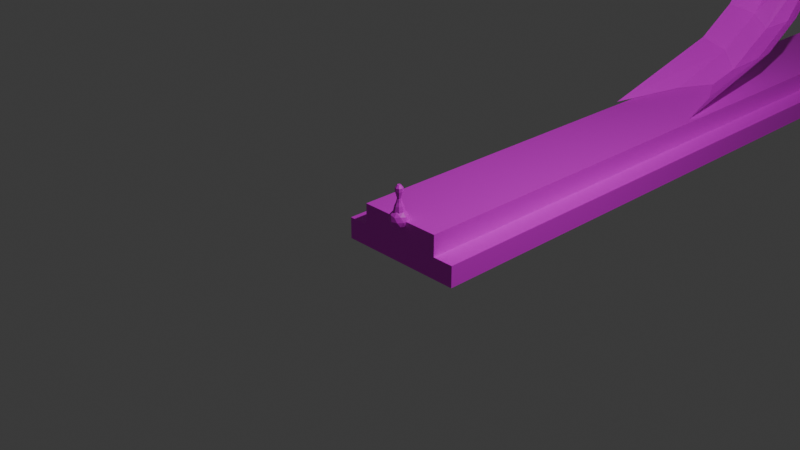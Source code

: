 # Source: bowling.blend  (saved by Blender 4.3.34; exported with 4.5.12 LTS)
import bpy
from mathutils import Matrix  # noqa: F401  (used for matrix-valued properties, if any)

bpy.ops.wm.read_factory_settings(use_empty=True)
scene = bpy.context.scene
scene.name = 'Scene'

# ---- collections
col_collection = bpy.data.collections.new('Collection'); scene.collection.children.link(col_collection)

# ---- images (referenced by path relative to the original .blend; pixels are not part of the script)
import os
ASSET_DIR = os.environ.get("B2B_ASSET_DIR", "")  # directory of the original .blend (textures are referenced by path, not embedded)
HERE = os.path.dirname(os.path.abspath(__file__))  # packed textures are extracted next to this script under _unpacked/

def load_image(name, relpath, width, height, colorspace="sRGB"):
    """Load a texture the original file referenced (path relative to the .blend, or extracted next to this script)."""
    p = next((c for c in (os.path.join(HERE, relpath), os.path.join(ASSET_DIR, relpath)) if relpath and os.path.exists(c)), "")
    if p:
        img = bpy.data.images.load(p, check_existing=True)
        img.name = name
    else:  # same state as the original file: an image datablock whose file is absent (Cycles renders it pink)
        img = bpy.data.images.new(name, width, height)
        img.source = "FILE"
        img.filepath = "//" + (relpath or name)
    img.colorspace_settings.name = colorspace
    return img
img_everything_tex_png = load_image('everything_tex.png', 'everything_tex.png', 1024, 1024, 'sRGB')

# ---- materials (node trees are filled in below, after node groups)
mat_material = bpy.data.materials.new('Material')
mat_material.alpha_threshold = 0.0
mat_material.roughness = 0.5
mat_material.line_color = (0.0, 0.0, 0.0, 1.0)

# ---- material node trees
mat_material.use_nodes = True; mat_material.node_tree.nodes.clear()
_N = mat_material.node_tree.nodes; _L = mat_material.node_tree.links
n0 = _N.new('ShaderNodeOutputMaterial'); n0.name = 'Material Output'; n0.location = (300, 300)
n1 = _N.new('ShaderNodeBsdfPrincipled'); n1.name = 'Principled BSDF'; n1.location = (10, 300)
n2 = _N.new('ShaderNodeTexImage'); n2.name = 'Image Texture'; n2.location = (-280, 260)
n2.image = img_everything_tex_png
_L.new(n1.outputs[0], n0.inputs[0])
_L.new(n2.outputs[0], n1.inputs[0])
n0.is_active_output = True

# ---- world
world_world = bpy.data.worlds.new('World'); scene.world = world_world
world_world.use_nodes = True; world_world.node_tree.nodes.clear()
_N = world_world.node_tree.nodes; _L = world_world.node_tree.links
n0 = _N.new('ShaderNodeOutputWorld'); n0.name = 'World Output'; n0.location = (300, 300)
n1 = _N.new('ShaderNodeBackground'); n1.name = 'Background'; n1.location = (10, 300)
n1.inputs[0].default_value = (0.05088, 0.05088, 0.05088, 1.0)
_L.new(n1.outputs[0], n0.inputs[0])
n0.is_active_output = True
world_world.color = (0.05088, 0.05088, 0.05088)
world_world.sun_shadow_jitter_overblur = 0.0

# ---- cameras
cam_camera = bpy.data.cameras.new('Camera')
cam_camera.clip_end = 100.0
cam_camera.ortho_scale = 7.314

# ---- lights
light_light = bpy.data.lights.new('Light', 'POINT')
light_light.energy = 1000.0
light_light.shadow_soft_size = 0.1

# ---- meshes
me_pinmesh = bpy.data.meshes.new('pinMesh')
me_pinmesh.from_pydata([(0.04441, -7.451e-09, 0.3485), (0.0, -0.02079, 0.38), (0.0, -0.02577, 0.0), (0.04441, -7.451e-09, 0.3086), (0.03472, -3.725e-09, 0.2771), (0.02324, -3.725e-09, 0.2329), (0.0605, -7.451e-09, 0.09857), (0.0605, -7.451e-09, 0.05429), (0.03189, -3.725e-09, 0.1914), (0.04976, -7.451e-09, 0.15), (0.0, -0.04441, 0.3485), (0.0, -0.04441, 0.3086), (0.0, -0.03472, 0.2771), (0.0, -0.02324, 0.2329), (0.0, -0.0605, 0.09857), (0.0, -0.0605, 0.05429), (2.253e-09, 0.02577, 0.0), (1.818e-09, 0.02079, 0.38), (4.35e-09, 0.04976, 0.15), (2.788e-09, 0.03189, 0.1914), (5.289e-09, 0.0605, 0.05429), (5.289e-09, 0.0605, 0.09857), (2.032e-09, 0.02324, 0.2329), (3.035e-09, 0.03472, 0.2771), (0.02079, -1.863e-09, 0.38), (0.02577, -3.725e-09, 0.0), (0.0, -0.03189, 0.1914), (0.0, -0.04976, 0.15), (3.883e-09, 0.04441, 0.3086), (3.883e-09, 0.04441, 0.3485), (-0.04441, 1.133e-08, 0.3485), (-0.04441, 1.133e-08, 0.3086), (-0.03472, 6.76e-09, 0.2771), (-0.02324, 5.757e-09, 0.2329), (-0.0605, 1.274e-08, 0.09857), (-0.0605, 1.274e-08, 0.05429), (-0.03189, 6.514e-09, 0.1914), (-0.04976, 1.18e-08, 0.15), (-0.02079, 3.68e-09, 0.38), (-0.02577, 5.978e-09, 0.0), (0.03141, 0.03141, 0.3485), (0.0147, -0.0147, 0.38), (0.01822, -0.01822, 0.0), (0.03141, 0.03141, 0.3086), (0.02455, 0.02455, 0.2771), (0.01643, 0.01643, 0.2329), (0.04278, 0.04278, 0.09857), (0.04278, 0.04278, 0.05429), (0.02255, 0.02255, 0.1914), (0.03518, 0.03518, 0.15), (0.03141, -0.03141, 0.3485), (0.03141, -0.03141, 0.3086), (0.02455, -0.02455, 0.2771), (0.01643, -0.01643, 0.2329), (0.04278, -0.04278, 0.09857), (0.04278, -0.04278, 0.05429), (-0.01822, 0.01822, 0.0), (-0.0147, 0.0147, 0.38), (-0.03518, 0.03518, 0.15), (-0.02255, 0.02255, 0.1914), (-0.04278, 0.04278, 0.05429), (-0.04278, 0.04278, 0.09857), (-0.01643, 0.01643, 0.2329), (-0.02455, 0.02455, 0.2771), (0.0147, 0.0147, 0.38), (0.01822, 0.01822, 0.0), (0.02255, -0.02255, 0.1914), (0.03518, -0.03518, 0.15), (-0.03141, 0.03141, 0.3086), (-0.03141, 0.03141, 0.3485), (-0.03141, -0.03141, 0.3485), (-0.03141, -0.03141, 0.3086), (-0.02455, -0.02455, 0.2771), (-0.01643, -0.01643, 0.2329), (-0.04278, -0.04278, 0.09857), (-0.04278, -0.04278, 0.05429), (-0.02255, -0.02255, 0.1914), (-0.03518, -0.03518, 0.15), (-0.0147, -0.0147, 0.38), (-0.01822, -0.01822, 0.0), (0.0, 0.0, 0.0), (9.089e-10, 0.0, 0.38)], [], [(29, 40, 64, 17), (50, 41, 24, 0), (31, 68, 69, 30), (70, 30, 38, 78), (10, 70, 78, 1), (30, 69, 57, 38), (69, 29, 17, 57), (28, 29, 69, 68), (28, 43, 40, 29), (3, 0, 40, 43), (51, 50, 0, 3), (71, 70, 10, 11), (32, 31, 71, 72), (32, 63, 68, 31), (51, 11, 10, 50), (71, 31, 30, 70), (50, 10, 1, 41), (0, 24, 64, 40), (12, 72, 71, 11), (12, 11, 51, 52), (52, 51, 3, 4), (4, 3, 43, 44), (23, 44, 43, 28), (23, 28, 68, 63), (22, 23, 63, 62), (19, 22, 62, 59), (18, 19, 59, 58), (21, 18, 58, 61), (20, 21, 61, 60), (16, 20, 60, 56), (53, 13, 12, 52), (26, 13, 53, 66), (27, 26, 66, 67), (14, 27, 67, 54), (55, 15, 14, 54), (15, 55, 42, 2), (33, 32, 72, 73), (36, 33, 73, 76), (37, 36, 76, 77), (34, 37, 77, 74), (35, 34, 74, 75), (39, 35, 75, 79), (56, 80, 65, 16), (79, 80, 56, 39), (2, 42, 80, 79), (80, 42, 25, 65), (17, 81, 38, 57), (38, 81, 1, 78), (64, 24, 81, 17), (1, 81, 24, 41), (5, 4, 44, 45), (8, 5, 45, 48), (9, 8, 48, 49), (6, 9, 49, 46), (56, 60, 35, 39), (2, 79, 75, 15), (42, 55, 7, 25), (25, 7, 47, 65), (16, 65, 47, 20), (7, 6, 46, 47), (55, 54, 6, 7), (54, 67, 9, 6), (9, 67, 66, 8), (8, 66, 53, 5), (53, 52, 4, 5), (19, 48, 45, 22), (21, 46, 49, 18), (34, 61, 58, 37), (36, 59, 62, 33), (26, 76, 73, 13), (14, 74, 77, 27), (27, 77, 76, 26), (18, 49, 48, 19), (37, 58, 59, 36), (35, 60, 61, 34), (15, 75, 74, 14), (20, 47, 46, 21), (33, 62, 63, 32), (13, 73, 72, 12), (22, 45, 44, 23)])
_uv = me_pinmesh.uv_layers.new(name='UVMap')
_uv.uv.foreach_set('vector', [0.2542, 0.9453, 0.2542, 0.868, 0.3038, 0.8886, 0.3038, 0.9248, 0.4199, 0.07917, 0.3994, 0.002701, 0.425, 0.0, 0.4746, 0.0734, 0.2204, 0.1623, 0.1657, 0.1604, 0.1657, 0.06987, 0.2204, 0.07176, 0.9025, 0.07312, 0.8253, 0.06852, 0.85, 2.306e-08, 0.8861, 0.002151, 0.3426, 0.07917, 0.288, 0.0734, 0.3376, 0.0, 0.3632, 0.002701, 0.3861, 1.0, 0.3088, 1.0, 0.3294, 0.9504, 0.3656, 0.9504, 0.1657, 0.06987, 0.08845, 0.06987, 0.109, 0.0, 0.1452, 0.0, 0.08845, 0.1604, 0.08845, 0.06987, 0.1657, 0.06987, 0.1657, 0.1604, 0.7, 0.1576, 0.6454, 0.1589, 0.64, 0.06852, 0.6946, 0.06716, 0.5682, 0.1635, 0.5628, 0.07312, 0.64, 0.06852, 0.6454, 0.1589, 0.5138, 0.1687, 0.5084, 0.07826, 0.5628, 0.07312, 0.5682, 0.1635, 0.8971, 0.1635, 0.9025, 0.07312, 0.9569, 0.07826, 0.9515, 0.1687, 0.8241, 0.2316, 0.8199, 0.1589, 0.8971, 0.1635, 0.8844, 0.2352, 0.2, 0.2342, 0.1573, 0.2327, 0.1657, 0.1604, 0.2204, 0.1623, 0.4199, 0.1693, 0.3426, 0.1693, 0.3426, 0.07917, 0.4199, 0.07917, 0.8971, 0.1635, 0.8199, 0.1589, 0.8253, 0.06852, 0.9025, 0.07312, 0.4199, 0.07917, 0.3426, 0.07917, 0.3632, 0.002701, 0.3994, 0.002701, 0.5628, 0.07312, 0.5792, 0.002151, 0.6153, 6.342e-08, 0.64, 0.06852, 0.9269, 0.2392, 0.8844, 0.2352, 0.8971, 0.1635, 0.9515, 0.1687, 0.3511, 0.2384, 0.3426, 0.1693, 0.4199, 0.1693, 0.4115, 0.2384, 0.5384, 0.2392, 0.5138, 0.1687, 0.5682, 0.1635, 0.5809, 0.2352, 0.5809, 0.2352, 0.5682, 0.1635, 0.6454, 0.1589, 0.6412, 0.2316, 0.09688, 0.2327, 0.05416, 0.2342, 0.03379, 0.1623, 0.08845, 0.1604, 0.09688, 0.2327, 0.08845, 0.1604, 0.1657, 0.1604, 0.1573, 0.2327, 0.1069, 0.3342, 0.09688, 0.2327, 0.1573, 0.2327, 0.1473, 0.3342, 0.09934, 0.4277, 0.1069, 0.3342, 0.1473, 0.3342, 0.1548, 0.4277, 0.0838, 0.5206, 0.09934, 0.4277, 0.1548, 0.4277, 0.1704, 0.5206, 0.07445, 0.6366, 0.0838, 0.5206, 0.1704, 0.5206, 0.1797, 0.6366, 0.07445, 0.7373, 0.07445, 0.6366, 0.1797, 0.6366, 0.1797, 0.7373, 0.1047, 0.8632, 0.07445, 0.7373, 0.1797, 0.7373, 0.1495, 0.8632, 0.4015, 0.3359, 0.3611, 0.3359, 0.3511, 0.2384, 0.4115, 0.2384, 0.3535, 0.4315, 0.3611, 0.3359, 0.4015, 0.3359, 0.409, 0.4315, 0.338, 0.5292, 0.3535, 0.4315, 0.409, 0.4315, 0.4246, 0.5292, 0.3286, 0.6478, 0.338, 0.5292, 0.4246, 0.5292, 0.4339, 0.6478, 0.4339, 0.748, 0.3286, 0.748, 0.3286, 0.6478, 0.4339, 0.6478, 0.3286, 0.748, 0.4339, 0.748, 0.4037, 0.863, 0.3589, 0.863, 0.828, 0.3335, 0.8241, 0.2316, 0.8844, 0.2352, 0.8684, 0.3359, 0.8149, 0.4264, 0.828, 0.3335, 0.8684, 0.3359, 0.8703, 0.4297, 0.7939, 0.5181, 0.8149, 0.4264, 0.8703, 0.4297, 0.8803, 0.5233, 0.7777, 0.6335, 0.7939, 0.5181, 0.8803, 0.5233, 0.8828, 0.6397, 0.7717, 0.7339, 0.7777, 0.6335, 0.8828, 0.6397, 0.8768, 0.7402, 0.7944, 0.8614, 0.7717, 0.7339, 0.8768, 0.7402, 0.8391, 0.864, 0.4677, 0.9713, 0.4453, 0.9172, 0.4995, 0.8947, 0.4995, 0.9396, 0.3912, 0.9396, 0.4453, 0.9172, 0.4677, 0.9713, 0.4229, 0.9713, 0.3912, 0.8947, 0.4229, 0.863, 0.4453, 0.9172, 0.3912, 0.9396, 0.4453, 0.9172, 0.4229, 0.863, 0.4677, 0.863, 0.4995, 0.8947, 0.3038, 0.9248, 0.3475, 0.9067, 0.3656, 0.9504, 0.3294, 0.9504, 0.3656, 0.9504, 0.3475, 0.9067, 0.3912, 0.8886, 0.3912, 0.9248, 0.3038, 0.8886, 0.3294, 0.863, 0.3475, 0.9067, 0.3038, 0.9248, 0.3912, 0.8886, 0.3475, 0.9067, 0.3294, 0.863, 0.3656, 0.863, 0.5969, 0.3359, 0.5809, 0.2352, 0.6412, 0.2316, 0.6373, 0.3335, 0.595, 0.4297, 0.5969, 0.3359, 0.6373, 0.3335, 0.6504, 0.4264, 0.585, 0.5233, 0.595, 0.4297, 0.6504, 0.4264, 0.6714, 0.5181, 0.5825, 0.6397, 0.585, 0.5233, 0.6714, 0.5181, 0.6876, 0.6335, 0.1495, 0.8632, 0.1797, 0.7373, 0.2542, 0.7399, 0.1812, 0.8643, 0.8707, 0.867, 0.8391, 0.864, 0.8768, 0.7402, 0.951, 0.7472, 0.5946, 0.867, 0.5144, 0.7472, 0.5885, 0.7402, 0.6262, 0.864, 0.6262, 0.864, 0.5885, 0.7402, 0.6936, 0.7339, 0.6709, 0.8614, 0.1047, 0.8632, 0.07295, 0.8643, 0.0, 0.7399, 0.07445, 0.7373, 0.5885, 0.7402, 0.5825, 0.6397, 0.6876, 0.6335, 0.6936, 0.7339, 0.5144, 0.7472, 0.5084, 0.6467, 0.5825, 0.6397, 0.5885, 0.7402, 0.4339, 0.6478, 0.4246, 0.5292, 0.4858, 0.5227, 0.5084, 0.64, 0.4858, 0.5227, 0.4246, 0.5292, 0.409, 0.4315, 0.4483, 0.4274, 0.4483, 0.4274, 0.409, 0.4315, 0.4015, 0.3359, 0.4301, 0.3329, 0.5684, 0.3386, 0.5384, 0.2392, 0.5809, 0.2352, 0.5969, 0.3359, 0.6896, 0.4254, 0.6504, 0.4264, 0.6373, 0.3335, 0.6659, 0.3328, 0.07445, 0.6366, 0.0, 0.6392, 0.02257, 0.5227, 0.0838, 0.5206, 0.2542, 0.6392, 0.1797, 0.6366, 0.1704, 0.5206, 0.2316, 0.5227, 0.8149, 0.4264, 0.7757, 0.4254, 0.7994, 0.3328, 0.828, 0.3335, 0.3535, 0.4315, 0.3143, 0.4274, 0.3325, 0.3329, 0.3611, 0.3359, 0.3286, 0.6478, 0.2542, 0.64, 0.2768, 0.5227, 0.338, 0.5292, 0.338, 0.5292, 0.2768, 0.5227, 0.3143, 0.4274, 0.3535, 0.4315, 0.7327, 0.5166, 0.6714, 0.5181, 0.6504, 0.4264, 0.6896, 0.4254, 0.7939, 0.5181, 0.7327, 0.5166, 0.7757, 0.4254, 0.8149, 0.4264, 0.2542, 0.7399, 0.1797, 0.7373, 0.1797, 0.6366, 0.2542, 0.6392, 0.951, 0.7472, 0.8768, 0.7402, 0.8828, 0.6397, 0.9569, 0.6467, 0.07445, 0.7373, 0.0, 0.7399, 0.0, 0.6392, 0.07445, 0.6366, 0.1759, 0.3352, 0.1473, 0.3342, 0.1573, 0.2327, 0.2, 0.2342, 0.8969, 0.3386, 0.8684, 0.3359, 0.8844, 0.2352, 0.9269, 0.2392, 0.1069, 0.3342, 0.07827, 0.3352, 0.05416, 0.2342, 0.09688, 0.2327])
me_pinmesh.materials.append(mat_material)
me_pinmesh.use_mirror_vertex_groups = False
me_pinmesh.update()
me_lanemesh = bpy.data.meshes.new('laneMesh')
me_lanemesh.from_pydata([(0.5, 0.0, 0.0), (-0.5, 18.3, 1.788e-07), (-0.5, 0.0, 0.0), (0.5, 18.3, 1.788e-07), (-0.5, 18.3, 1.788e-07), (-0.5, 0.0, 0.0), (0.5, 18.3, -0.5), (0.5, 0.0, -0.5), (-0.5, 5.96e-08, -0.5), (-0.5, 18.3, -0.5), (-0.5, 18.3, -0.5), (-0.5, 5.96e-08, -0.5), (0.5, 18.3, -0.25), (0.5, -2.443e-09, -0.25), (-0.5, 5.716e-08, -0.25), (-0.5, 18.3, -0.25), (-0.75, 18.3, -0.5), (-0.75, 5.96e-08, -0.5), (-0.75, 18.3, -0.25), (-0.75, 5.716e-08, -0.25), (0.75, 18.3, -0.5), (0.75, 0.0, -0.5), (0.75, 18.3, -0.25), (0.75, -2.443e-09, -0.25), (0.4331, 4.502, -0.0008193), (-0.56, 4.384, 0.002879), (0.3866, 8.193, 2.177), (-0.6133, 8.178, 2.18), (-0.08728, 5.873, 0.001417), (-0.1084, 7.589, 1.144), (0.4177, 6.31, 0.458), (-0.5822, 6.295, 0.4618), (-0.08406, 6.332, 0.1032), (0.4052, 6.915, 0.8038), (-0.5947, 6.9, 0.8077), (-0.09881, 7.106, 0.5187), (0.1702, 5.371, 0.0003433), (0.1374, 7.981, 1.572), (0.1641, 6.505, 0.2807), (0.1505, 7.194, 0.6613), (-0.3264, 5.4, 0.002193), (-0.3625, 7.974, 1.574), (-0.3359, 6.497, 0.2826), (-0.3495, 7.187, 0.6632)], [], [(0, 3, 1, 2), (2, 1, 4, 5), (38, 30, 33, 39), (8, 9, 10, 11), (0, 13, 12, 3), (7, 21, 23, 13), (12, 6, 10, 15), (14, 11, 7, 13), (7, 6, 20, 21), (7, 11, 10, 6), (5, 4, 15, 14), (13, 23, 22, 12), (13, 0, 5, 14), (17, 19, 18, 16), (15, 10, 16, 18), (15, 18, 19, 14), (8, 17, 16, 9), (20, 22, 23, 21), (11, 14, 19, 17), (4, 3, 12, 15), (42, 32, 35, 43), (6, 12, 22, 20), (39, 33, 26, 37), (36, 24, 30, 38), (43, 35, 29, 41), (40, 28, 32, 42), (28, 36, 38, 32), (35, 39, 37, 29), (32, 38, 39, 35), (25, 40, 42, 31), (34, 43, 41, 27), (31, 42, 43, 34), (29, 37, 41), (41, 37, 26, 27)])
_uv = me_lanemesh.uv_layers.new(name='UVMap')
_uv.uv.foreach_set('vector', [0.06831, 0.9935, 0.06831, 0.0, 0.123, 0.0, 0.123, 0.9935, 0.2186, 0.3982, 0.2186, 0.3982, 0.2186, 0.3982, 0.2186, 0.3982, 0.2322, 0.0287, 0.2186, 0.0287, 0.2186, 0.01435, 0.2322, 0.01435, 0.2186, 0.3982, 0.2186, 0.3982, 0.2186, 0.3982, 0.2186, 0.3982, 0.1503, -6.396e-16, 0.1639, 8.979e-10, 0.1639, 1.0, 0.1503, 1.0, 0.2495, 0.9747, 0.07305, 0.9747, 0.07305, 0.7982, 0.2495, 0.7982, 0.2322, 0.153, 0.2459, 0.153, 0.2459, 0.2077, 0.2322, 0.2077, 0.9555, 0.7982, 0.9555, 0.9747, 0.2495, 0.9747, 0.2495, 0.7982, 0.01366, 0.0, 0.01366, 1.0, 0.0, 1.0, 0.0, 0.0, 0.01366, 0.0, 0.06831, 3.257e-09, 0.06831, 1.0, 0.01366, 1.0, 0.1776, 1.363e-15, 0.1776, 1.0, 0.1639, 1.0, 0.1639, 4.155e-09, 0.2049, 0.9935, 0.1913, 0.9935, 0.1913, 0.0, 0.2049, 0.0, 0.2495, 0.7982, 0.2495, 0.6217, 0.9555, 0.6217, 0.9555, 0.7982, 0.123, 5.32e-09, 0.1366, 4.155e-09, 0.1366, 1.0, 0.123, 1.0, 0.2322, 0.2077, 0.2459, 0.2077, 0.2459, 0.2213, 0.2322, 0.2213, 0.2049, 0.0, 0.2186, 0.0, 0.2186, 0.9935, 0.2049, 0.9935, 0.1776, 3.257e-09, 0.1913, 3.257e-09, 0.1913, 1.0, 0.1776, 1.0, 0.1503, 1.0, 0.1366, 1.0, 0.1366, 8.979e-10, 0.1503, 2.063e-09, 0.9555, 0.9747, 0.9555, 0.7982, 1.132, 0.7982, 1.132, 0.9747, 0.2186, 0.2077, 0.2186, 0.153, 0.2322, 0.153, 0.2322, 0.2077, 0.2596, 0.0287, 0.2459, 0.0287, 0.2459, 0.01435, 0.2596, 0.01435, 0.2459, 0.153, 0.2322, 0.153, 0.2322, 0.1394, 0.2459, 0.1394, 0.2322, 0.01435, 0.2186, 0.01435, 0.2186, -1.303e-08, 0.2322, -1.303e-08, 0.2322, 0.05741, 0.2186, 0.05741, 0.2186, 0.0287, 0.2322, 0.0287, 0.2596, 0.01435, 0.2459, 0.01435, 0.2459, -1.303e-08, 0.2596, -1.303e-08, 0.2596, 0.05741, 0.2459, 0.05741, 0.2459, 0.0287, 0.2596, 0.0287, 0.2459, 0.05741, 0.2322, 0.05741, 0.2322, 0.0287, 0.2459, 0.0287, 0.2459, 0.01435, 0.2322, 0.01435, 0.2322, -1.303e-08, 0.2459, -1.303e-08, 0.2459, 0.0287, 0.2322, 0.0287, 0.2322, 0.01435, 0.2459, 0.01435, 0.2732, 0.05741, 0.2596, 0.05741, 0.2596, 0.0287, 0.2732, 0.0287, 0.2732, 0.01435, 0.2596, 0.01435, 0.2596, -1.303e-08, 0.2732, -1.303e-08, 0.2732, 0.0287, 0.2596, 0.0287, 0.2596, 0.01435, 0.2732, 0.01435, 0.2459, -1.303e-08, 0.2322, -1.303e-08, 0.2596, -1.303e-08, 0.2596, -1.303e-08, 0.2322, -1.303e-08, 0.2186, -1.303e-08, 0.2732, -1.303e-08])
me_lanemesh.materials.append(mat_material)
me_lanemesh.use_mirror_vertex_groups = False
me_lanemesh.update()
me_ballmesh = bpy.data.meshes.new('ballMesh')
me_ballmesh.from_pydata([(0.0, 0.0, -0.11), (0.0796, -0.05783, -0.04919), (-0.0304, -0.09357, -0.04919), (-0.09839, 0.0, -0.04919), (-0.0304, 0.09357, -0.04919), (0.0796, 0.05783, -0.04919), (0.0304, -0.09357, 0.04919), (-0.0796, -0.05783, 0.04919), (-0.0796, 0.05783, 0.04919), (0.0304, 0.09357, 0.04919), (0.09839, 0.0, 0.04919), (0.0, 0.0, 0.11), (-0.01787, -0.055, -0.09357), (0.04679, -0.03399, -0.09357), (0.02892, -0.08899, -0.05783), (0.09357, 0.0, -0.05783), (0.04679, 0.03399, -0.09357), (-0.05783, 0.0, -0.09357), (-0.0757, -0.055, -0.05783), (-0.01787, 0.055, -0.09357), (-0.0757, 0.055, -0.05783), (0.02892, 0.08899, -0.05783), (0.1046, -0.03399, 0.0), (0.1046, 0.03399, 0.0), (0.0, -0.11, 0.0), (0.06466, -0.08899, 0.0), (-0.1046, -0.03399, 0.0), (-0.06466, -0.08899, 0.0), (-0.06466, 0.08899, 0.0), (-0.1046, 0.03399, 0.0), (0.06466, 0.08899, 0.0), (0.0, 0.11, 0.0), (0.0757, -0.055, 0.05783), (-0.02892, -0.08899, 0.05783), (-0.09357, 0.0, 0.05783), (-0.02892, 0.08899, 0.05783), (0.0757, 0.055, 0.05783), (0.01787, -0.055, 0.09357), (0.05783, 0.0, 0.09357), (-0.04679, -0.03399, 0.09357), (-0.04679, 0.03399, 0.09357), (0.01787, 0.055, 0.09357)], [], [(0, 13, 12), (1, 13, 15), (0, 12, 17), (0, 17, 19), (0, 19, 16), (1, 15, 22), (2, 14, 24), (3, 18, 26), (4, 20, 28), (5, 21, 30), (1, 22, 25), (2, 24, 27), (3, 26, 29), (4, 28, 31), (5, 30, 23), (6, 32, 37), (7, 33, 39), (8, 34, 40), (9, 35, 41), (10, 36, 38), (38, 41, 11), (38, 36, 41), (36, 9, 41), (41, 40, 11), (41, 35, 40), (35, 8, 40), (40, 39, 11), (40, 34, 39), (34, 7, 39), (39, 37, 11), (39, 33, 37), (33, 6, 37), (37, 38, 11), (37, 32, 38), (32, 10, 38), (23, 36, 10), (23, 30, 36), (30, 9, 36), (31, 35, 9), (31, 28, 35), (28, 8, 35), (29, 34, 8), (29, 26, 34), (26, 7, 34), (27, 33, 7), (27, 24, 33), (24, 6, 33), (25, 32, 6), (25, 22, 32), (22, 10, 32), (30, 31, 9), (30, 21, 31), (21, 4, 31), (28, 29, 8), (28, 20, 29), (20, 3, 29), (26, 27, 7), (26, 18, 27), (18, 2, 27), (24, 25, 6), (24, 14, 25), (14, 1, 25), (22, 23, 10), (22, 15, 23), (15, 5, 23), (16, 21, 5), (16, 19, 21), (19, 4, 21), (19, 20, 4), (19, 17, 20), (17, 3, 20), (17, 18, 3), (17, 12, 18), (12, 2, 18), (15, 16, 5), (15, 13, 16), (13, 0, 16), (12, 14, 2), (12, 13, 14), (13, 1, 14)])
_uv = me_ballmesh.uv_layers.new(name='UVMap')
_uv.uv.foreach_set('vector', [0.1818, 0.0, 0.2273, 0.07873, 0.1364, 0.07873, 0.2727, 0.1575, 0.3182, 0.07873, 0.3636, 0.1575, 0.9091, 0.0, 0.9545, 0.07873, 0.8636, 0.07873, 0.7273, 0.0, 0.7727, 0.07873, 0.6818, 0.07873, 0.5455, 0.0, 0.5909, 0.07873, 0.5, 0.07873, 0.2727, 0.1575, 0.3636, 0.1575, 0.3182, 0.2362, 0.09091, 0.1575, 0.1818, 0.1575, 0.1364, 0.2362, 0.8182, 0.1575, 0.9091, 0.1575, 0.8636, 0.2362, 0.6364, 0.1575, 0.7273, 0.1575, 0.6818, 0.2362, 0.4545, 0.1575, 0.5455, 0.1575, 0.5, 0.2362, 0.2727, 0.1575, 0.3182, 0.2362, 0.2273, 0.2362, 0.09091, 0.1575, 0.1364, 0.2362, 0.04546, 0.2362, 0.8182, 0.1575, 0.8636, 0.2362, 0.7727, 0.2362, 0.6364, 0.1575, 0.6818, 0.2362, 0.5909, 0.2362, 0.4545, 0.1575, 0.5, 0.2362, 0.4091, 0.2362, 0.1818, 0.3149, 0.2727, 0.3149, 0.2273, 0.3937, 0.0, 0.3149, 0.09091, 0.3149, 0.04546, 0.3937, 0.7273, 0.3149, 0.8182, 0.3149, 0.7727, 0.3937, 0.5455, 0.3149, 0.6364, 0.3149, 0.5909, 0.3937, 0.3636, 0.3149, 0.4545, 0.3149, 0.4091, 0.3937, 0.4091, 0.3937, 0.5, 0.3937, 0.4545, 0.4724, 0.4091, 0.3937, 0.4545, 0.3149, 0.5, 0.3937, 0.4545, 0.3149, 0.5455, 0.3149, 0.5, 0.3937, 0.5909, 0.3937, 0.6818, 0.3937, 0.6364, 0.4724, 0.5909, 0.3937, 0.6364, 0.3149, 0.6818, 0.3937, 0.6364, 0.3149, 0.7273, 0.3149, 0.6818, 0.3937, 0.7727, 0.3937, 0.8636, 0.3937, 0.8182, 0.4724, 0.7727, 0.3937, 0.8182, 0.3149, 0.8636, 0.3937, 0.8182, 0.3149, 0.9091, 0.3149, 0.8636, 0.3937, 0.04546, 0.3937, 0.1364, 0.3937, 0.09091, 0.4724, 0.04546, 0.3937, 0.09091, 0.3149, 0.1364, 0.3937, 0.09091, 0.3149, 0.1818, 0.3149, 0.1364, 0.3937, 0.2273, 0.3937, 0.3182, 0.3937, 0.2727, 0.4724, 0.2273, 0.3937, 0.2727, 0.3149, 0.3182, 0.3937, 0.2727, 0.3149, 0.3636, 0.3149, 0.3182, 0.3937, 0.4091, 0.2362, 0.4545, 0.3149, 0.3636, 0.3149, 0.4091, 0.2362, 0.5, 0.2362, 0.4545, 0.3149, 0.5, 0.2362, 0.5455, 0.3149, 0.4545, 0.3149, 0.5909, 0.2362, 0.6364, 0.3149, 0.5455, 0.3149, 0.5909, 0.2362, 0.6818, 0.2362, 0.6364, 0.3149, 0.6818, 0.2362, 0.7273, 0.3149, 0.6364, 0.3149, 0.7727, 0.2362, 0.8182, 0.3149, 0.7273, 0.3149, 0.7727, 0.2362, 0.8636, 0.2362, 0.8182, 0.3149, 0.8636, 0.2362, 0.9091, 0.3149, 0.8182, 0.3149, 0.04546, 0.2362, 0.09091, 0.3149, 0.0, 0.3149, 0.04546, 0.2362, 0.1364, 0.2362, 0.09091, 0.3149, 0.1364, 0.2362, 0.1818, 0.3149, 0.09091, 0.3149, 0.2273, 0.2362, 0.2727, 0.3149, 0.1818, 0.3149, 0.2273, 0.2362, 0.3182, 0.2362, 0.2727, 0.3149, 0.3182, 0.2362, 0.3636, 0.3149, 0.2727, 0.3149, 0.5, 0.2362, 0.5909, 0.2362, 0.5455, 0.3149, 0.5, 0.2362, 0.5455, 0.1575, 0.5909, 0.2362, 0.5455, 0.1575, 0.6364, 0.1575, 0.5909, 0.2362, 0.6818, 0.2362, 0.7727, 0.2362, 0.7273, 0.3149, 0.6818, 0.2362, 0.7273, 0.1575, 0.7727, 0.2362, 0.7273, 0.1575, 0.8182, 0.1575, 0.7727, 0.2362, 0.8636, 0.2362, 0.9545, 0.2362, 0.9091, 0.3149, 0.8636, 0.2362, 0.9091, 0.1575, 0.9545, 0.2362, 0.9091, 0.1575, 1.0, 0.1575, 0.9545, 0.2362, 0.1364, 0.2362, 0.2273, 0.2362, 0.1818, 0.3149, 0.1364, 0.2362, 0.1818, 0.1575, 0.2273, 0.2362, 0.1818, 0.1575, 0.2727, 0.1575, 0.2273, 0.2362, 0.3182, 0.2362, 0.4091, 0.2362, 0.3636, 0.3149, 0.3182, 0.2362, 0.3636, 0.1575, 0.4091, 0.2362, 0.3636, 0.1575, 0.4545, 0.1575, 0.4091, 0.2362, 0.5, 0.07873, 0.5455, 0.1575, 0.4545, 0.1575, 0.5, 0.07873, 0.5909, 0.07873, 0.5455, 0.1575, 0.5909, 0.07873, 0.6364, 0.1575, 0.5455, 0.1575, 0.6818, 0.07873, 0.7273, 0.1575, 0.6364, 0.1575, 0.6818, 0.07873, 0.7727, 0.07873, 0.7273, 0.1575, 0.7727, 0.07873, 0.8182, 0.1575, 0.7273, 0.1575, 0.8636, 0.07873, 0.9091, 0.1575, 0.8182, 0.1575, 0.8636, 0.07873, 0.9545, 0.07873, 0.9091, 0.1575, 0.9545, 0.07873, 1.0, 0.1575, 0.9091, 0.1575, 0.3636, 0.1575, 0.4091, 0.07873, 0.4545, 0.1575, 0.3636, 0.1575, 0.3182, 0.07873, 0.4091, 0.07873, 0.3182, 0.07873, 0.3636, 0.0, 0.4091, 0.07873, 0.1364, 0.07873, 0.1818, 0.1575, 0.09091, 0.1575, 0.1364, 0.07873, 0.2273, 0.07873, 0.1818, 0.1575, 0.2273, 0.07873, 0.2727, 0.1575, 0.1818, 0.1575])
me_ballmesh.materials.append(mat_material)
me_ballmesh.update()

# ---- objects
ob_pinmesh = bpy.data.objects.new('pinMesh', me_pinmesh)
ob_light = bpy.data.objects.new('Light', light_light)
ob_camera = bpy.data.objects.new('Camera', cam_camera)
ob_laneobj = bpy.data.objects.new('laneObj', me_lanemesh)
ob_icosphere = bpy.data.objects.new('Icosphere', me_ballmesh)

# ---- transforms, parenting, visibility, modifiers, constraints
ob_pinmesh.location = (0.0, 0.0, 0.0)
ob_pinmesh.lock_rotations_4d = False
ob_pinmesh.empty_display_type = 'ARROWS'
ob_pinmesh.lineart.crease_threshold = 0.0
ob_light.location = (4.076, 1.005, 5.904)
ob_light.rotation_euler = (0.6503, 0.05522, 1.866)
ob_light.lock_rotations_4d = False
ob_light.empty_display_type = 'ARROWS'
ob_light.color = (0.0, 0.0, 0.0, 0.0)
ob_light.lineart.crease_threshold = 0.0
ob_camera.location = (7.359, -6.926, 4.958)
ob_camera.rotation_euler = (1.109, 0.0, 0.8149)
ob_camera.lock_rotations_4d = False
ob_camera.empty_display_type = 'ARROWS'
ob_camera.color = (0.0, 0.0, 0.0, 0.0)
ob_camera.display_type = 'WIRE'
ob_camera.lineart.crease_threshold = 0.0
ob_laneobj.location = (0.0, 0.0, 0.0)
ob_laneobj.lock_rotations_4d = False
ob_laneobj.empty_display_type = 'ARROWS'
ob_laneobj.lineart.crease_threshold = 0.0
ob_icosphere.location = (0.0, 0.0, 0.0)
ob_icosphere.scale = (1.0, 1.0, 1.0)

# ---- collection membership
col_collection.objects.link(ob_pinmesh)
col_collection.objects.link(ob_light)
col_collection.objects.link(ob_camera)
col_collection.objects.link(ob_laneobj)
col_collection.objects.link(ob_icosphere)

# ---- scene / render settings (as saved in the file)
scene.camera = ob_camera
scene.frame_start = 1; scene.frame_end = 250; scene.frame_set(3)
scene.render.engine = 'BLENDER_EEVEE_NEXT'
bpy.context.view_layer.update()
